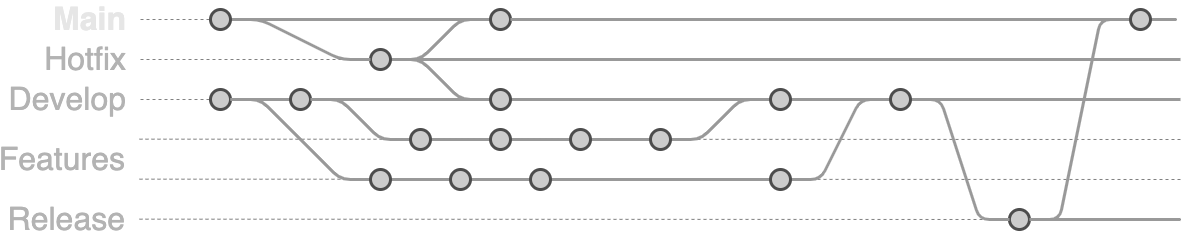

The diagram above was exported from draw.io. Its source (the exported page's mxGraphModel, read from the mxfile embedded in the PNG):
<mxGraphModel dx="2824" dy="867" grid="1" gridSize="10" guides="1" tooltips="1" connect="1" arrows="1" fold="1" page="1" pageScale="1" pageWidth="1169" pageHeight="827" math="0" shadow="0">
  <root>
    <mxCell id="0" />
    <mxCell id="1" parent="0" />
    <mxCell id="54" value="" style="endArrow=none;dashed=1;html=1;strokeColor=#808080;entryX=0;entryY=0.5;entryDx=0;entryDy=0;" parent="1" edge="1" target="51">
      <mxGeometry width="50" height="50" relative="1" as="geometry">
        <mxPoint x="119" y="279.66999999999996" as="sourcePoint" />
        <mxPoint x="350" y="280" as="targetPoint" />
      </mxGeometry>
    </mxCell>
    <mxCell id="87" value="" style="endArrow=none;dashed=1;html=1;strokeColor=#808080;exitX=1;exitY=0.5;exitDx=0;exitDy=0;" edge="1" parent="1" source="51">
      <mxGeometry width="50" height="50" relative="1" as="geometry">
        <mxPoint x="129" y="249.67000000000007" as="sourcePoint" />
        <mxPoint x="1160" y="280" as="targetPoint" />
      </mxGeometry>
    </mxCell>
    <mxCell id="63" value="" style="endArrow=none;dashed=1;html=1;strokeColor=#808080;" parent="1" target="58" edge="1">
      <mxGeometry width="50" height="50" relative="1" as="geometry">
        <mxPoint x="120" y="80" as="sourcePoint" />
        <mxPoint x="1210" y="80" as="targetPoint" />
      </mxGeometry>
    </mxCell>
    <mxCell id="68" value="" style="endArrow=none;dashed=1;html=1;startArrow=none;" parent="1" source="42" target="67" edge="1">
      <mxGeometry width="50" height="50" relative="1" as="geometry">
        <mxPoint x="770" y="160" as="sourcePoint" />
        <mxPoint x="1210" y="160" as="targetPoint" />
      </mxGeometry>
    </mxCell>
    <mxCell id="18" value="" style="endArrow=none;dashed=1;html=1;startArrow=none;" parent="1" source="67" edge="1">
      <mxGeometry width="50" height="50" relative="1" as="geometry">
        <mxPoint x="120" y="160" as="sourcePoint" />
        <mxPoint x="1040" y="160" as="targetPoint" />
      </mxGeometry>
    </mxCell>
    <mxCell id="43" value="" style="endArrow=none;dashed=1;html=1;strokeColor=#808080;" parent="1" target="42" edge="1">
      <mxGeometry width="50" height="50" relative="1" as="geometry">
        <mxPoint x="120" y="160" as="sourcePoint" />
        <mxPoint x="1210" y="160" as="targetPoint" />
      </mxGeometry>
    </mxCell>
    <mxCell id="41" value="" style="endArrow=none;dashed=1;html=1;strokeColor=#808080;" parent="1" target="40" edge="1">
      <mxGeometry width="50" height="50" relative="1" as="geometry">
        <mxPoint x="120" y="120" as="sourcePoint" />
        <mxPoint x="1210" y="120" as="targetPoint" />
      </mxGeometry>
    </mxCell>
    <mxCell id="57" value="" style="endArrow=none;dashed=1;html=1;startArrow=none;" parent="1" source="58" edge="1">
      <mxGeometry width="50" height="50" relative="1" as="geometry">
        <mxPoint x="120" y="80" as="sourcePoint" />
        <mxPoint x="1040" y="80" as="targetPoint" />
      </mxGeometry>
    </mxCell>
    <mxCell id="33" value="" style="endArrow=none;dashed=1;html=1;strokeColor=#808080;" parent="1" edge="1">
      <mxGeometry width="50" height="50" relative="1" as="geometry">
        <mxPoint x="119" y="239.66999999999996" as="sourcePoint" />
        <mxPoint x="1160" y="240" as="targetPoint" />
      </mxGeometry>
    </mxCell>
    <mxCell id="23" value="" style="endArrow=none;dashed=1;html=1;strokeColor=#808080;" parent="1" edge="1">
      <mxGeometry width="50" height="50" relative="1" as="geometry">
        <mxPoint x="119" y="199.67000000000002" as="sourcePoint" />
        <mxPoint x="1160" y="200" as="targetPoint" />
      </mxGeometry>
    </mxCell>
    <mxCell id="KxlWeBCbH4CNowEoGFHw-25" style="edgeStyle=entityRelationEdgeStyle;rounded=1;orthogonalLoop=1;jettySize=auto;html=1;entryX=0;entryY=0.5;entryDx=0;entryDy=0;endArrow=none;endFill=0;strokeWidth=3;fontColor=#B3B3B3;exitX=1;exitY=0.5;exitDx=0;exitDy=0;strokeColor=#999999;" parent="1" source="21" target="KxlWeBCbH4CNowEoGFHw-24" edge="1">
      <mxGeometry relative="1" as="geometry" />
    </mxCell>
    <mxCell id="KxlWeBCbH4CNowEoGFHw-38" style="edgeStyle=entityRelationEdgeStyle;rounded=1;orthogonalLoop=1;jettySize=auto;html=1;endArrow=none;endFill=0;strokeWidth=3;fontColor=#B3B3B3;strokeColor=#999999;" parent="1" source="KxlWeBCbH4CNowEoGFHw-22" target="KxlWeBCbH4CNowEoGFHw-21" edge="1">
      <mxGeometry relative="1" as="geometry" />
    </mxCell>
    <mxCell id="KxlWeBCbH4CNowEoGFHw-37" style="edgeStyle=entityRelationEdgeStyle;rounded=1;orthogonalLoop=1;jettySize=auto;html=1;endArrow=none;endFill=0;strokeWidth=3;fontColor=#B3B3B3;strokeColor=#999999;" parent="1" source="KxlWeBCbH4CNowEoGFHw-23" target="KxlWeBCbH4CNowEoGFHw-22" edge="1">
      <mxGeometry relative="1" as="geometry" />
    </mxCell>
    <mxCell id="KxlWeBCbH4CNowEoGFHw-36" style="edgeStyle=entityRelationEdgeStyle;rounded=1;orthogonalLoop=1;jettySize=auto;html=1;endArrow=none;endFill=0;strokeWidth=3;fontColor=#B3B3B3;strokeColor=#999999;" parent="1" source="KxlWeBCbH4CNowEoGFHw-24" target="KxlWeBCbH4CNowEoGFHw-23" edge="1">
      <mxGeometry relative="1" as="geometry" />
    </mxCell>
    <mxCell id="KxlWeBCbH4CNowEoGFHw-24" value="" style="ellipse;whiteSpace=wrap;html=1;aspect=fixed;strokeWidth=3;fillColor=#CCCCCC;strokeColor=#4D4D4D;" parent="1" vertex="1">
      <mxGeometry x="390" y="190" width="20" height="20" as="geometry" />
    </mxCell>
    <mxCell id="KxlWeBCbH4CNowEoGFHw-29" value="Develop" style="text;html=1;strokeColor=none;fillColor=none;align=right;verticalAlign=middle;whiteSpace=wrap;rounded=0;shadow=0;rotation=0;fontColor=#B3B3B3;fontSize=32;" parent="1" vertex="1">
      <mxGeometry x="6.539999999999992" y="150" width="100.93" height="20" as="geometry" />
    </mxCell>
    <mxCell id="KxlWeBCbH4CNowEoGFHw-23" value="" style="ellipse;whiteSpace=wrap;html=1;aspect=fixed;strokeWidth=3;fillColor=#CCCCCC;strokeColor=#4D4D4D;" parent="1" vertex="1">
      <mxGeometry x="469.9999999999999" y="190" width="20" height="20" as="geometry" />
    </mxCell>
    <mxCell id="KxlWeBCbH4CNowEoGFHw-22" value="" style="ellipse;whiteSpace=wrap;html=1;aspect=fixed;strokeWidth=3;fillColor=#CCCCCC;strokeColor=#4D4D4D;" parent="1" vertex="1">
      <mxGeometry x="549.9999999999999" y="190" width="20" height="20" as="geometry" />
    </mxCell>
    <mxCell id="44" style="edgeStyle=entityRelationEdgeStyle;html=1;entryX=0;entryY=0.5;entryDx=0;entryDy=0;strokeColor=#999999;strokeWidth=3;endArrow=none;endFill=0;" parent="1" source="KxlWeBCbH4CNowEoGFHw-21" target="42" edge="1">
      <mxGeometry relative="1" as="geometry" />
    </mxCell>
    <mxCell id="KxlWeBCbH4CNowEoGFHw-21" value="" style="ellipse;whiteSpace=wrap;html=1;aspect=fixed;strokeWidth=3;fillColor=#CCCCCC;strokeColor=#4D4D4D;" parent="1" vertex="1">
      <mxGeometry x="630" y="190" width="20" height="20" as="geometry" />
    </mxCell>
    <mxCell id="20" style="edgeStyle=none;html=1;endArrow=none;endFill=0;strokeWidth=3;startArrow=none;strokeColor=#999999;" parent="1" source="62" target="42" edge="1">
      <mxGeometry relative="1" as="geometry">
        <mxPoint x="700" y="160" as="targetPoint" />
      </mxGeometry>
    </mxCell>
    <mxCell id="19" value="" style="ellipse;whiteSpace=wrap;html=1;aspect=fixed;strokeWidth=3;fillColor=#CCCCCC;strokeColor=#4D4D4D;" parent="1" vertex="1">
      <mxGeometry x="190" y="150" width="20" height="20" as="geometry" />
    </mxCell>
    <mxCell id="22" value="" style="edgeStyle=none;html=1;endArrow=none;endFill=0;strokeWidth=3;strokeColor=#999999;" parent="1" source="19" target="21" edge="1">
      <mxGeometry relative="1" as="geometry">
        <mxPoint x="320" y="160" as="targetPoint" />
        <mxPoint x="210" y="160" as="sourcePoint" />
      </mxGeometry>
    </mxCell>
    <mxCell id="21" value="" style="ellipse;whiteSpace=wrap;html=1;aspect=fixed;strokeWidth=3;fillColor=#CCCCCC;strokeColor=#4D4D4D;" parent="1" vertex="1">
      <mxGeometry x="270" y="150" width="20" height="20" as="geometry" />
    </mxCell>
    <mxCell id="24" value="Features" style="text;html=1;strokeColor=none;fillColor=none;align=right;verticalAlign=middle;whiteSpace=wrap;rounded=0;shadow=0;rotation=0;fontColor=#B3B3B3;fontSize=32;" parent="1" vertex="1">
      <mxGeometry x="10" y="210" width="97.47" height="20" as="geometry" />
    </mxCell>
    <mxCell id="25" style="edgeStyle=entityRelationEdgeStyle;rounded=1;orthogonalLoop=1;jettySize=auto;html=1;entryX=0;entryY=0.5;entryDx=0;entryDy=0;endArrow=none;endFill=0;strokeWidth=3;fontColor=#B3B3B3;exitX=1;exitY=0.5;exitDx=0;exitDy=0;strokeColor=#999999;" parent="1" source="19" target="29" edge="1">
      <mxGeometry relative="1" as="geometry">
        <mxPoint x="250" y="200" as="sourcePoint" />
      </mxGeometry>
    </mxCell>
    <mxCell id="26" style="edgeStyle=entityRelationEdgeStyle;rounded=1;orthogonalLoop=1;jettySize=auto;html=1;endArrow=none;endFill=0;strokeWidth=3;fontColor=#B3B3B3;strokeColor=#999999;" parent="1" source="31" target="32" edge="1">
      <mxGeometry relative="1" as="geometry" />
    </mxCell>
    <mxCell id="27" style="edgeStyle=entityRelationEdgeStyle;rounded=1;orthogonalLoop=1;jettySize=auto;html=1;endArrow=none;endFill=0;strokeWidth=3;fontColor=#B3B3B3;strokeColor=#999999;" parent="1" source="30" target="31" edge="1">
      <mxGeometry relative="1" as="geometry" />
    </mxCell>
    <mxCell id="28" style="edgeStyle=entityRelationEdgeStyle;rounded=1;orthogonalLoop=1;jettySize=auto;html=1;endArrow=none;endFill=0;strokeWidth=3;fontColor=#B3B3B3;strokeColor=#999999;" parent="1" source="29" target="30" edge="1">
      <mxGeometry relative="1" as="geometry" />
    </mxCell>
    <mxCell id="29" value="" style="ellipse;whiteSpace=wrap;html=1;aspect=fixed;strokeWidth=3;fillColor=#CCCCCC;strokeColor=#4D4D4D;" parent="1" vertex="1">
      <mxGeometry x="350" y="230" width="20" height="20" as="geometry" />
    </mxCell>
    <mxCell id="30" value="" style="ellipse;whiteSpace=wrap;html=1;aspect=fixed;strokeWidth=3;fillColor=#CCCCCC;strokeColor=#4D4D4D;" parent="1" vertex="1">
      <mxGeometry x="429.9999999999999" y="230" width="20" height="20" as="geometry" />
    </mxCell>
    <mxCell id="31" value="" style="ellipse;whiteSpace=wrap;html=1;aspect=fixed;strokeWidth=3;fillColor=#CCCCCC;strokeColor=#4D4D4D;" parent="1" vertex="1">
      <mxGeometry x="509.9999999999999" y="230" width="20" height="20" as="geometry" />
    </mxCell>
    <mxCell id="69" style="edgeStyle=entityRelationEdgeStyle;html=1;entryX=0;entryY=0.5;entryDx=0;entryDy=0;strokeColor=#999999;strokeWidth=3;endArrow=none;endFill=0;" parent="1" source="32" target="67" edge="1">
      <mxGeometry relative="1" as="geometry" />
    </mxCell>
    <mxCell id="32" value="" style="ellipse;whiteSpace=wrap;html=1;aspect=fixed;strokeWidth=3;fillColor=#CCCCCC;strokeColor=#4D4D4D;" parent="1" vertex="1">
      <mxGeometry x="750" y="230" width="20" height="20" as="geometry" />
    </mxCell>
    <mxCell id="35" value="Hotfix" style="text;html=1;strokeColor=none;fillColor=none;align=right;verticalAlign=middle;whiteSpace=wrap;rounded=0;shadow=0;rotation=0;fontColor=#B3B3B3;fontSize=32;" parent="1" vertex="1">
      <mxGeometry x="6.539999999999992" y="110" width="100.93" height="20" as="geometry" />
    </mxCell>
    <mxCell id="36" value="" style="endArrow=none;dashed=1;html=1;startArrow=none;" parent="1" source="40" edge="1">
      <mxGeometry width="50" height="50" relative="1" as="geometry">
        <mxPoint x="120" y="120" as="sourcePoint" />
        <mxPoint x="1040" y="120" as="targetPoint" />
      </mxGeometry>
    </mxCell>
    <mxCell id="37" style="edgeStyle=none;html=1;endArrow=none;endFill=0;strokeWidth=3;startArrow=none;strokeColor=#999999;" parent="1" source="40" edge="1">
      <mxGeometry relative="1" as="geometry">
        <mxPoint x="380" y="120" as="targetPoint" />
      </mxGeometry>
    </mxCell>
    <mxCell id="61" style="edgeStyle=entityRelationEdgeStyle;html=1;strokeColor=#999999;strokeWidth=3;endArrow=none;endFill=0;" parent="1" source="40" target="62" edge="1">
      <mxGeometry relative="1" as="geometry">
        <mxPoint x="510" y="160" as="targetPoint" />
      </mxGeometry>
    </mxCell>
    <mxCell id="64" style="edgeStyle=entityRelationEdgeStyle;html=1;strokeColor=#999999;strokeWidth=3;endArrow=none;endFill=0;" parent="1" source="40" target="58" edge="1">
      <mxGeometry relative="1" as="geometry" />
    </mxCell>
    <mxCell id="71" style="edgeStyle=entityRelationEdgeStyle;html=1;strokeColor=#999999;strokeWidth=3;endArrow=none;endFill=0;" parent="1" source="40" edge="1">
      <mxGeometry relative="1" as="geometry">
        <mxPoint x="1160" y="120" as="targetPoint" />
      </mxGeometry>
    </mxCell>
    <mxCell id="40" value="" style="ellipse;whiteSpace=wrap;html=1;aspect=fixed;strokeWidth=3;fillColor=#CCCCCC;strokeColor=#4D4D4D;" parent="1" vertex="1">
      <mxGeometry x="350" y="110" width="20" height="20" as="geometry" />
    </mxCell>
    <mxCell id="66" style="edgeStyle=entityRelationEdgeStyle;html=1;strokeColor=#999999;strokeWidth=3;endArrow=none;endFill=0;" parent="1" source="42" target="67" edge="1">
      <mxGeometry relative="1" as="geometry">
        <mxPoint x="860" y="160" as="targetPoint" />
      </mxGeometry>
    </mxCell>
    <mxCell id="42" value="" style="ellipse;whiteSpace=wrap;html=1;aspect=fixed;strokeWidth=3;fillColor=#CCCCCC;strokeColor=#4D4D4D;" parent="1" vertex="1">
      <mxGeometry x="750" y="150" width="20" height="20" as="geometry" />
    </mxCell>
    <mxCell id="86" style="edgeStyle=entityRelationEdgeStyle;html=1;strokeColor=#999999;strokeWidth=3;endArrow=none;endFill=0;" parent="1" source="51" target="83" edge="1">
      <mxGeometry relative="1" as="geometry" />
    </mxCell>
    <mxCell id="51" value="" style="ellipse;whiteSpace=wrap;html=1;aspect=fixed;strokeWidth=3;fillColor=#CCCCCC;strokeColor=#4D4D4D;" parent="1" vertex="1">
      <mxGeometry x="988.9300000000001" y="270" width="20" height="20" as="geometry" />
    </mxCell>
    <mxCell id="52" value="Release" style="text;html=1;strokeColor=none;fillColor=none;align=right;verticalAlign=middle;whiteSpace=wrap;rounded=0;shadow=0;rotation=0;fontColor=#B3B3B3;fontSize=32;" parent="1" vertex="1">
      <mxGeometry x="10.010000000000005" y="270" width="97.46" height="20" as="geometry" />
    </mxCell>
    <mxCell id="55" value="Main" style="text;html=1;strokeColor=none;fillColor=none;align=right;verticalAlign=middle;whiteSpace=wrap;rounded=0;shadow=0;rotation=0;fontColor=#E6E6E6;fontSize=32;fontStyle=1" parent="1" vertex="1">
      <mxGeometry x="6.539999999999992" y="70" width="100.93" height="20" as="geometry" />
    </mxCell>
    <mxCell id="59" style="edgeStyle=entityRelationEdgeStyle;html=1;strokeColor=#999999;strokeWidth=3;endArrow=none;endFill=0;" parent="1" source="56" target="58" edge="1">
      <mxGeometry relative="1" as="geometry" />
    </mxCell>
    <mxCell id="60" style="edgeStyle=entityRelationEdgeStyle;html=1;entryX=0;entryY=0.5;entryDx=0;entryDy=0;strokeColor=#999999;strokeWidth=3;endArrow=none;endFill=0;" parent="1" source="56" target="40" edge="1">
      <mxGeometry relative="1" as="geometry" />
    </mxCell>
    <mxCell id="56" value="" style="ellipse;whiteSpace=wrap;html=1;aspect=fixed;strokeWidth=3;fillColor=#CCCCCC;strokeColor=#4D4D4D;" parent="1" vertex="1">
      <mxGeometry x="190" y="70" width="20" height="20" as="geometry" />
    </mxCell>
    <mxCell id="70" style="edgeStyle=entityRelationEdgeStyle;html=1;strokeColor=#999999;strokeWidth=3;endArrow=none;endFill=0;startArrow=none;" parent="1" source="83" edge="1">
      <mxGeometry relative="1" as="geometry">
        <mxPoint x="1040" y="80" as="targetPoint" />
      </mxGeometry>
    </mxCell>
    <mxCell id="58" value="" style="ellipse;whiteSpace=wrap;html=1;aspect=fixed;strokeWidth=3;fillColor=#CCCCCC;strokeColor=#4D4D4D;" parent="1" vertex="1">
      <mxGeometry x="470" y="70" width="20" height="20" as="geometry" />
    </mxCell>
    <mxCell id="65" value="" style="edgeStyle=none;html=1;endArrow=none;endFill=0;strokeWidth=3;startArrow=none;strokeColor=#999999;" parent="1" source="21" target="62" edge="1">
      <mxGeometry relative="1" as="geometry">
        <mxPoint x="750" y="160" as="targetPoint" />
        <mxPoint x="290" y="160" as="sourcePoint" />
      </mxGeometry>
    </mxCell>
    <mxCell id="62" value="" style="ellipse;whiteSpace=wrap;html=1;aspect=fixed;strokeWidth=3;fillColor=#CCCCCC;strokeColor=#4D4D4D;" parent="1" vertex="1">
      <mxGeometry x="470" y="150" width="20" height="20" as="geometry" />
    </mxCell>
    <mxCell id="72" style="edgeStyle=entityRelationEdgeStyle;html=1;strokeColor=#999999;strokeWidth=3;endArrow=none;endFill=0;" parent="1" source="67" edge="1">
      <mxGeometry relative="1" as="geometry">
        <mxPoint x="1160" y="160" as="targetPoint" />
      </mxGeometry>
    </mxCell>
    <mxCell id="76" style="edgeStyle=entityRelationEdgeStyle;html=1;entryX=0;entryY=0.5;entryDx=0;entryDy=0;strokeColor=#999999;strokeWidth=3;endArrow=none;endFill=0;" parent="1" source="67" target="51" edge="1">
      <mxGeometry relative="1" as="geometry" />
    </mxCell>
    <mxCell id="67" value="" style="ellipse;whiteSpace=wrap;html=1;aspect=fixed;strokeWidth=3;fillColor=#CCCCCC;strokeColor=#4D4D4D;" parent="1" vertex="1">
      <mxGeometry x="870" y="150" width="20" height="20" as="geometry" />
    </mxCell>
    <mxCell id="82" value="" style="edgeStyle=entityRelationEdgeStyle;html=1;strokeColor=#999999;strokeWidth=3;endArrow=none;endFill=0;" parent="1" source="58" target="83" edge="1">
      <mxGeometry relative="1" as="geometry">
        <mxPoint x="870" y="80" as="targetPoint" />
        <mxPoint x="490" y="80" as="sourcePoint" />
      </mxGeometry>
    </mxCell>
    <mxCell id="83" value="" style="ellipse;whiteSpace=wrap;html=1;aspect=fixed;strokeWidth=3;fillColor=#CCCCCC;strokeColor=#4D4D4D;" parent="1" vertex="1">
      <mxGeometry x="1110" y="70" width="20" height="20" as="geometry" />
    </mxCell>
    <mxCell id="88" style="edgeStyle=entityRelationEdgeStyle;html=1;strokeColor=#999999;strokeWidth=3;endArrow=none;endFill=0;exitX=1;exitY=0.5;exitDx=0;exitDy=0;" edge="1" parent="1" source="51">
      <mxGeometry relative="1" as="geometry">
        <mxPoint x="1160" y="280" as="targetPoint" />
        <mxPoint x="900" y="170" as="sourcePoint" />
      </mxGeometry>
    </mxCell>
  </root>
</mxGraphModel>